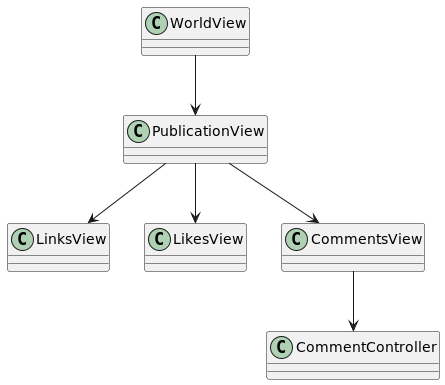

The diagram above was rendered by PlantUML. Its source (embedded in the PNG):
@startuml

class WorldView
class PublicationView
class LinksView
class LikesView
class CommentsView
class CommentController

WorldView --> PublicationView
PublicationView --> LinksView
PublicationView --> LikesView
PublicationView --> CommentsView
CommentsView --> CommentController

@enduml